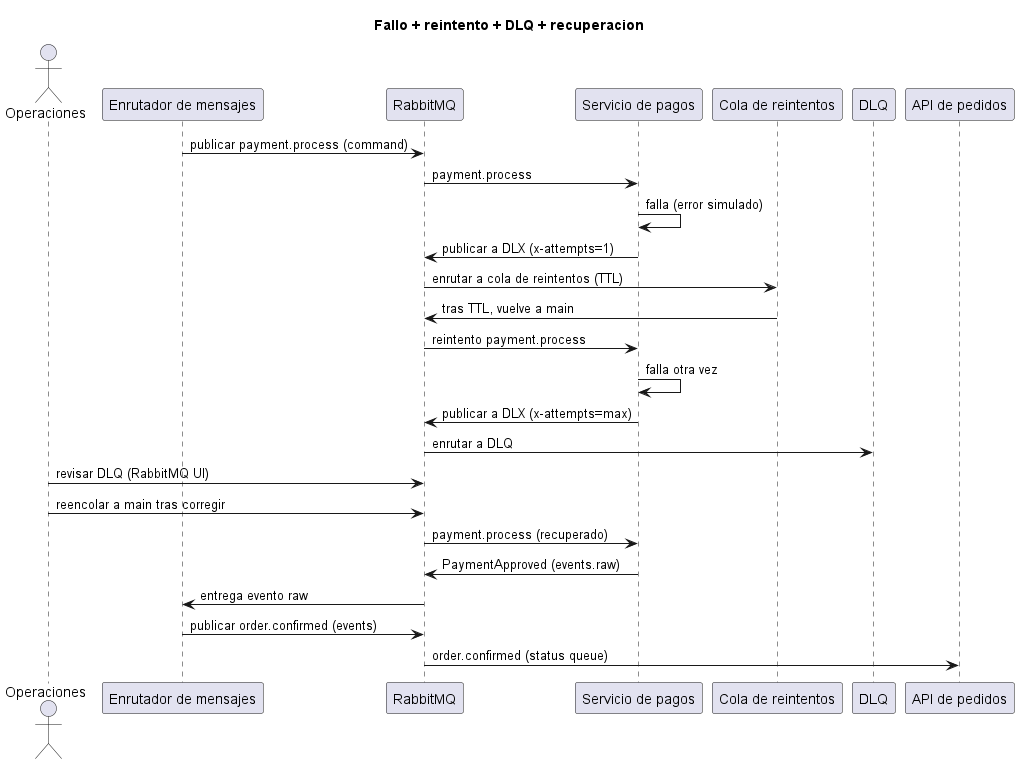

The diagram above was rendered by PlantUML. Its source (embedded in the PNG):
@startuml name
title Fallo + reintento + DLQ + recuperacion
actor Operaciones
participant "Enrutador de mensajes" as Router
participant "RabbitMQ" as Broker
participant "Servicio de pagos" as Payment
participant "Cola de reintentos" as RetryQ
participant "DLQ" as DLQ
participant "API de pedidos" as OrderApi

Router -> Broker: publicar payment.process (command)
Broker -> Payment: payment.process
Payment -> Payment: falla (error simulado)
Payment -> Broker: publicar a DLX (x-attempts=1)
Broker -> RetryQ: enrutar a cola de reintentos (TTL)
RetryQ -> Broker: tras TTL, vuelve a main
Broker -> Payment: reintento payment.process
Payment -> Payment: falla otra vez
Payment -> Broker: publicar a DLX (x-attempts=max)
Broker -> DLQ: enrutar a DLQ
Operaciones -> Broker: revisar DLQ (RabbitMQ UI)
Operaciones -> Broker: reencolar a main tras corregir
Broker -> Payment: payment.process (recuperado)
Payment -> Broker: PaymentApproved (events.raw)
Broker -> Router: entrega evento raw
Router -> Broker: publicar order.confirmed (events)
Broker -> OrderApi: order.confirmed (status queue)
@enduml